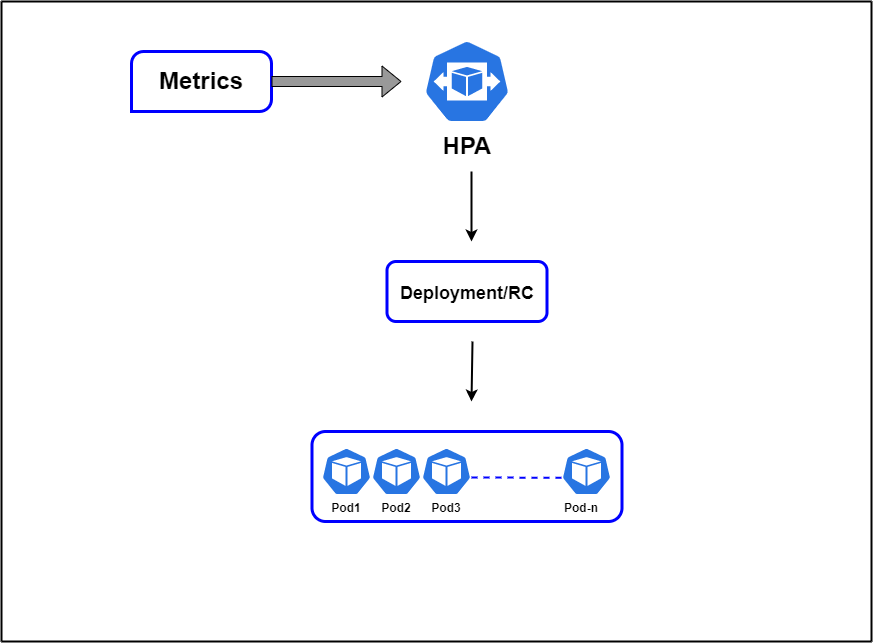

The diagram above was exported from draw.io. Its source (the exported page's mxGraphModel, read from the mxfile embedded in the PNG):
<mxGraphModel dx="2067" dy="1730" grid="1" gridSize="10" guides="1" tooltips="1" connect="1" arrows="1" fold="1" page="1" pageScale="1" pageWidth="827" pageHeight="1169" math="0" shadow="0">
  <root>
    <mxCell id="0" />
    <mxCell id="1" parent="0" />
    <mxCell id="q3YHPetAQudJT2JUSusZ-2" value="" style="verticalLabelPosition=bottom;verticalAlign=top;html=1;shape=mxgraph.basic.three_corner_round_rect;dx=6;strokeColor=#0000FF;strokeWidth=3;" vertex="1" parent="1">
      <mxGeometry x="90" y="50" width="140" height="60" as="geometry" />
    </mxCell>
    <mxCell id="q3YHPetAQudJT2JUSusZ-3" value="&lt;font style=&quot;font-size: 24px;&quot;&gt;&lt;b&gt;Metrics&lt;/b&gt;&lt;/font&gt;" style="text;html=1;strokeColor=none;fillColor=none;align=center;verticalAlign=middle;whiteSpace=wrap;rounded=0;" vertex="1" parent="1">
      <mxGeometry x="130" y="65" width="60" height="30" as="geometry" />
    </mxCell>
    <mxCell id="q3YHPetAQudJT2JUSusZ-4" value="" style="endArrow=classic;html=1;rounded=0;fontSize=24;shape=flexArrow;fillColor=#999999;" edge="1" parent="1">
      <mxGeometry width="50" height="50" relative="1" as="geometry">
        <mxPoint x="230" y="80" as="sourcePoint" />
        <mxPoint x="360" y="80" as="targetPoint" />
      </mxGeometry>
    </mxCell>
    <mxCell id="q3YHPetAQudJT2JUSusZ-5" value="" style="sketch=0;html=1;dashed=0;whitespace=wrap;fillColor=#2875E2;strokeColor=#ffffff;points=[[0.005,0.63,0],[0.1,0.2,0],[0.9,0.2,0],[0.5,0,0],[0.995,0.63,0],[0.72,0.99,0],[0.5,1,0],[0.28,0.99,0]];shape=mxgraph.kubernetes.icon;prIcon=hpa;fontSize=24;" vertex="1" parent="1">
      <mxGeometry x="370" y="38" width="111" height="84" as="geometry" />
    </mxCell>
    <mxCell id="q3YHPetAQudJT2JUSusZ-6" value="&lt;font style=&quot;font-size: 24px;&quot;&gt;&lt;b&gt;HPA&lt;/b&gt;&lt;/font&gt;" style="text;html=1;strokeColor=none;fillColor=none;align=center;verticalAlign=middle;whiteSpace=wrap;rounded=0;fontSize=24;" vertex="1" parent="1">
      <mxGeometry x="395.5" y="130" width="60" height="30" as="geometry" />
    </mxCell>
    <mxCell id="q3YHPetAQudJT2JUSusZ-7" value="&lt;font style=&quot;font-size: 18px;&quot;&gt;&lt;b&gt;Deployment/RC&lt;/b&gt;&lt;/font&gt;" style="rounded=1;whiteSpace=wrap;html=1;fontSize=24;strokeColor=#0000FF;strokeWidth=3;" vertex="1" parent="1">
      <mxGeometry x="345.5" y="260" width="160" height="60" as="geometry" />
    </mxCell>
    <mxCell id="q3YHPetAQudJT2JUSusZ-8" value="" style="endArrow=classic;html=1;rounded=0;fontSize=18;fillColor=#999999;strokeWidth=2;" edge="1" parent="1">
      <mxGeometry width="50" height="50" relative="1" as="geometry">
        <mxPoint x="430" y="170" as="sourcePoint" />
        <mxPoint x="430" y="240" as="targetPoint" />
      </mxGeometry>
    </mxCell>
    <mxCell id="q3YHPetAQudJT2JUSusZ-10" value="" style="endArrow=classic;html=1;rounded=0;fontSize=18;strokeWidth=2;fillColor=#999999;" edge="1" parent="1">
      <mxGeometry width="50" height="50" relative="1" as="geometry">
        <mxPoint x="431" y="340" as="sourcePoint" />
        <mxPoint x="430" y="400" as="targetPoint" />
      </mxGeometry>
    </mxCell>
    <mxCell id="q3YHPetAQudJT2JUSusZ-11" value="" style="rounded=1;whiteSpace=wrap;html=1;fontSize=18;strokeColor=#0000FF;strokeWidth=3;" vertex="1" parent="1">
      <mxGeometry x="270.5" y="430" width="310" height="90" as="geometry" />
    </mxCell>
    <mxCell id="q3YHPetAQudJT2JUSusZ-12" value="" style="sketch=0;html=1;dashed=0;whitespace=wrap;fillColor=#2875E2;strokeColor=#ffffff;points=[[0.005,0.63,0],[0.1,0.2,0],[0.9,0.2,0],[0.5,0,0],[0.995,0.63,0],[0.72,0.99,0],[0.5,1,0],[0.28,0.99,0]];shape=mxgraph.kubernetes.icon;prIcon=pod;fontSize=18;" vertex="1" parent="1">
      <mxGeometry x="280" y="446" width="50" height="48" as="geometry" />
    </mxCell>
    <mxCell id="q3YHPetAQudJT2JUSusZ-13" value="" style="sketch=0;html=1;dashed=0;whitespace=wrap;fillColor=#2875E2;strokeColor=#ffffff;points=[[0.005,0.63,0],[0.1,0.2,0],[0.9,0.2,0],[0.5,0,0],[0.995,0.63,0],[0.72,0.99,0],[0.5,1,0],[0.28,0.99,0]];shape=mxgraph.kubernetes.icon;prIcon=pod;fontSize=18;" vertex="1" parent="1">
      <mxGeometry x="330" y="446" width="50" height="48" as="geometry" />
    </mxCell>
    <mxCell id="q3YHPetAQudJT2JUSusZ-14" value="" style="sketch=0;html=1;dashed=0;whitespace=wrap;fillColor=#2875E2;strokeColor=#ffffff;points=[[0.005,0.63,0],[0.1,0.2,0],[0.9,0.2,0],[0.5,0,0],[0.995,0.63,0],[0.72,0.99,0],[0.5,1,0],[0.28,0.99,0]];shape=mxgraph.kubernetes.icon;prIcon=pod;fontSize=18;" vertex="1" parent="1">
      <mxGeometry x="380" y="446" width="50" height="48" as="geometry" />
    </mxCell>
    <mxCell id="q3YHPetAQudJT2JUSusZ-15" value="" style="sketch=0;html=1;dashed=0;whitespace=wrap;fillColor=#2875E2;strokeColor=#ffffff;points=[[0.005,0.63,0],[0.1,0.2,0],[0.9,0.2,0],[0.5,0,0],[0.995,0.63,0],[0.72,0.99,0],[0.5,1,0],[0.28,0.99,0]];shape=mxgraph.kubernetes.icon;prIcon=pod;fontSize=18;" vertex="1" parent="1">
      <mxGeometry x="520" y="446" width="50" height="48" as="geometry" />
    </mxCell>
    <mxCell id="q3YHPetAQudJT2JUSusZ-17" value="" style="endArrow=none;dashed=1;html=1;rounded=0;fontSize=18;strokeWidth=2;fillColor=#999999;entryX=0.005;entryY=0.63;entryDx=0;entryDy=0;entryPerimeter=0;strokeColor=#0000FF;" edge="1" parent="1" target="q3YHPetAQudJT2JUSusZ-15">
      <mxGeometry width="50" height="50" relative="1" as="geometry">
        <mxPoint x="430" y="476" as="sourcePoint" />
        <mxPoint x="480" y="430" as="targetPoint" />
      </mxGeometry>
    </mxCell>
    <mxCell id="q3YHPetAQudJT2JUSusZ-18" value="&lt;font style=&quot;font-size: 12px;&quot;&gt;&lt;b style=&quot;&quot;&gt;Pod1&lt;/b&gt;&lt;/font&gt;" style="text;html=1;strokeColor=none;fillColor=none;align=center;verticalAlign=middle;whiteSpace=wrap;rounded=0;fontSize=18;" vertex="1" parent="1">
      <mxGeometry x="275" y="490" width="60" height="30" as="geometry" />
    </mxCell>
    <mxCell id="q3YHPetAQudJT2JUSusZ-20" value="&lt;font style=&quot;font-size: 12px;&quot;&gt;&lt;b style=&quot;&quot;&gt;Pod2&lt;/b&gt;&lt;/font&gt;" style="text;html=1;strokeColor=none;fillColor=none;align=center;verticalAlign=middle;whiteSpace=wrap;rounded=0;fontSize=18;" vertex="1" parent="1">
      <mxGeometry x="325" y="490" width="60" height="30" as="geometry" />
    </mxCell>
    <mxCell id="q3YHPetAQudJT2JUSusZ-21" value="&lt;font style=&quot;font-size: 12px;&quot;&gt;&lt;b style=&quot;&quot;&gt;Pod3&lt;/b&gt;&lt;/font&gt;" style="text;html=1;strokeColor=none;fillColor=none;align=center;verticalAlign=middle;whiteSpace=wrap;rounded=0;fontSize=18;" vertex="1" parent="1">
      <mxGeometry x="375" y="490" width="60" height="30" as="geometry" />
    </mxCell>
    <mxCell id="q3YHPetAQudJT2JUSusZ-22" value="&lt;font style=&quot;font-size: 12px;&quot;&gt;&lt;b style=&quot;&quot;&gt;Pod-n&lt;/b&gt;&lt;/font&gt;" style="text;html=1;strokeColor=none;fillColor=none;align=center;verticalAlign=middle;whiteSpace=wrap;rounded=0;fontSize=18;" vertex="1" parent="1">
      <mxGeometry x="510" y="490" width="60" height="30" as="geometry" />
    </mxCell>
    <mxCell id="q3YHPetAQudJT2JUSusZ-23" value="" style="endArrow=none;html=1;rounded=0;fontSize=12;strokeColor=#000000;strokeWidth=2;fillColor=#999999;" edge="1" parent="1">
      <mxGeometry width="50" height="50" relative="1" as="geometry">
        <mxPoint x="-40" as="sourcePoint" />
        <mxPoint x="830" as="targetPoint" />
      </mxGeometry>
    </mxCell>
    <mxCell id="q3YHPetAQudJT2JUSusZ-24" value="" style="endArrow=none;html=1;rounded=0;fontSize=12;strokeColor=#000000;strokeWidth=2;fillColor=#999999;" edge="1" parent="1">
      <mxGeometry width="50" height="50" relative="1" as="geometry">
        <mxPoint x="-40" y="640" as="sourcePoint" />
        <mxPoint x="-40" as="targetPoint" />
      </mxGeometry>
    </mxCell>
    <mxCell id="q3YHPetAQudJT2JUSusZ-25" value="" style="endArrow=none;html=1;rounded=0;fontSize=12;strokeColor=#000000;strokeWidth=2;fillColor=#999999;" edge="1" parent="1">
      <mxGeometry width="50" height="50" relative="1" as="geometry">
        <mxPoint x="-40" y="640" as="sourcePoint" />
        <mxPoint x="830" y="640" as="targetPoint" />
      </mxGeometry>
    </mxCell>
    <mxCell id="q3YHPetAQudJT2JUSusZ-26" value="" style="endArrow=none;html=1;rounded=0;fontSize=12;strokeColor=#000000;strokeWidth=2;fillColor=#999999;" edge="1" parent="1">
      <mxGeometry width="50" height="50" relative="1" as="geometry">
        <mxPoint x="830" y="640" as="sourcePoint" />
        <mxPoint x="830" as="targetPoint" />
      </mxGeometry>
    </mxCell>
  </root>
</mxGraphModel>